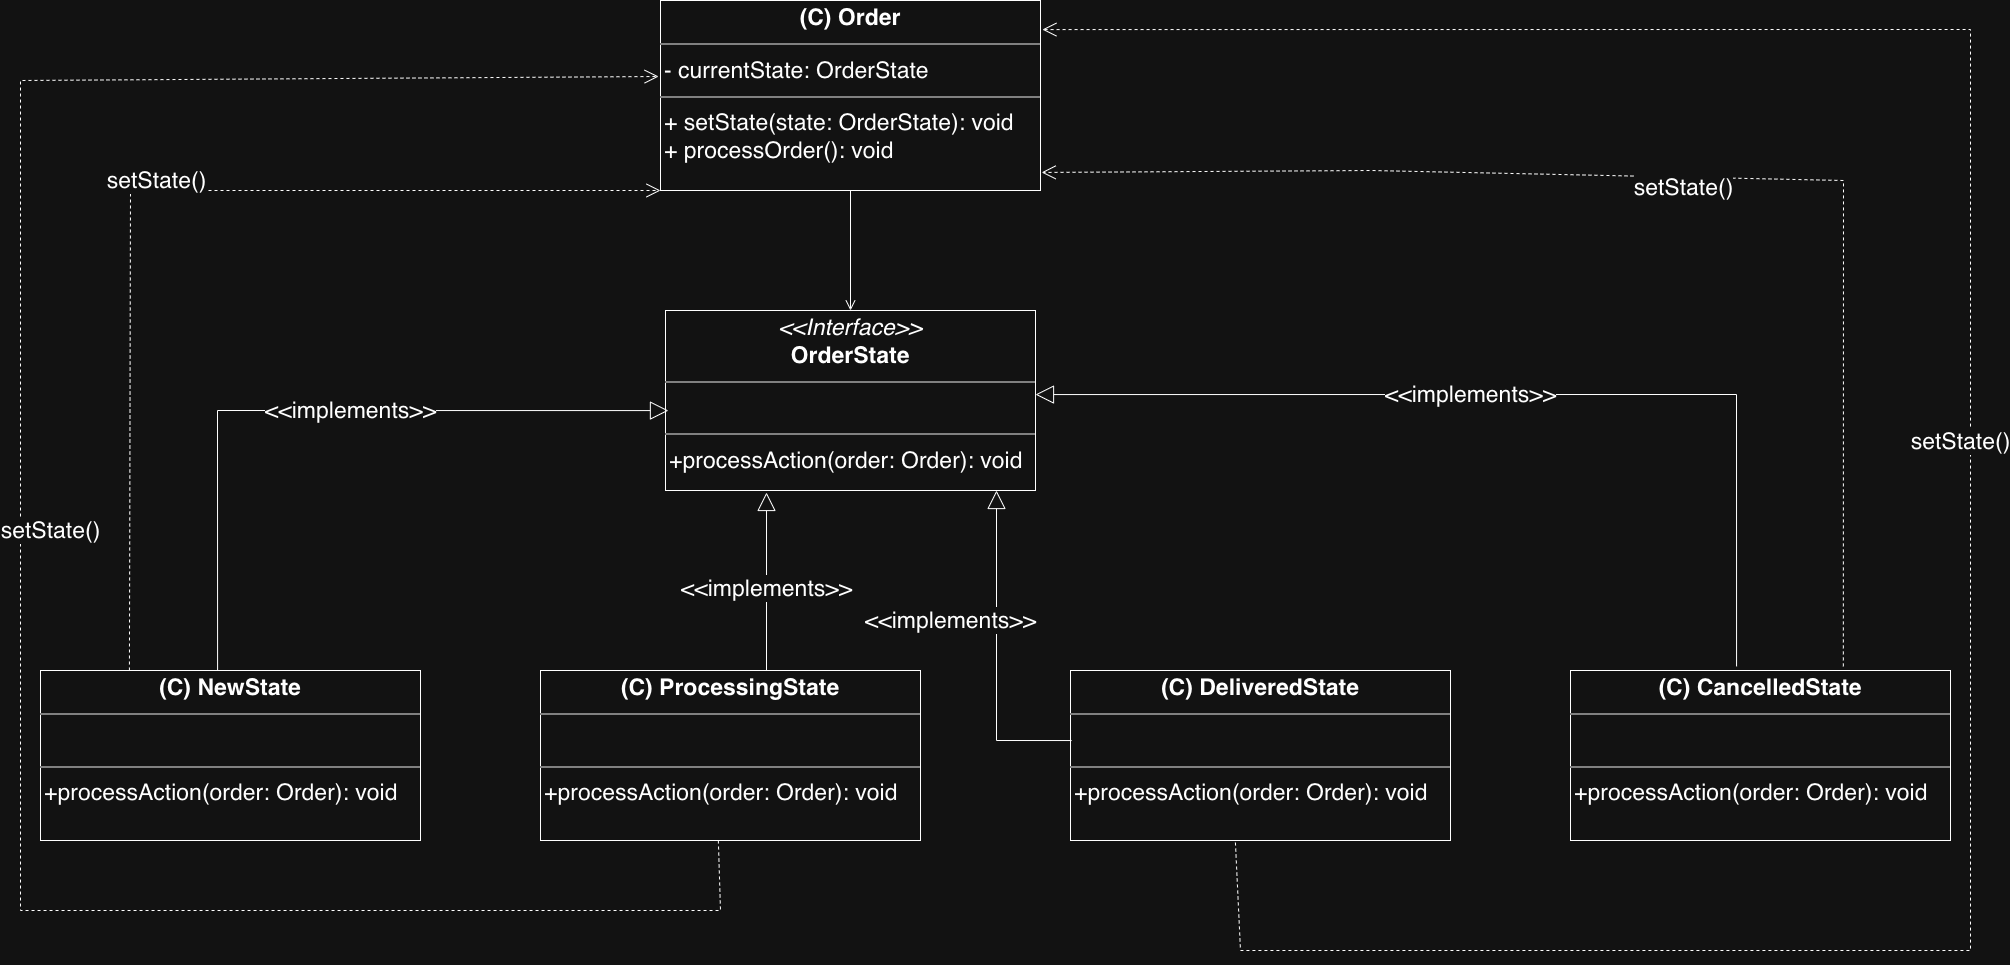

The diagram above was exported from draw.io. Its source (the exported page's mxGraphModel, read from the mxfile embedded in the PNG):
<mxGraphModel dx="1216" dy="1194" grid="1" gridSize="10" guides="1" tooltips="1" connect="1" arrows="1" fold="1" page="1" pageScale="1" pageWidth="850" pageHeight="1100" math="0" shadow="0">
  <root>
    <mxCell id="0" />
    <mxCell id="1" parent="0" />
    <mxCell id="KHVyyGpN9FAAdukpqUEB-5" parent="1" style="verticalAlign=top;align=left;overflow=fill;html=1;whiteSpace=wrap;fontSize=23;" value="&lt;p style=&quot;margin:0px;margin-top:4px;text-align:center;&quot;&gt;&lt;b&gt;(C) Order&lt;/b&gt;&lt;/p&gt;&lt;hr style=&quot;border-style:solid;&quot;&gt;&lt;p style=&quot;margin:0px;margin-left:4px;&quot;&gt;- currentState: OrderState&lt;/p&gt;&lt;hr style=&quot;border-style:solid;&quot;&gt;&lt;p style=&quot;margin:0px;margin-left:4px;&quot;&gt;+ setState(state: OrderState): void&lt;/p&gt;&lt;p style=&quot;margin:0px;margin-left:4px;&quot;&gt;+ processOrder(): void&lt;/p&gt;" vertex="1">
      <mxGeometry height="190" width="380" x="1580" y="10" as="geometry" />
    </mxCell>
    <mxCell id="KHVyyGpN9FAAdukpqUEB-6" parent="1" style="verticalAlign=top;align=left;overflow=fill;html=1;whiteSpace=wrap;fontSize=23;" value="&lt;p style=&quot;margin:0px;margin-top:4px;text-align:center;&quot;&gt;&lt;i&gt;&amp;lt;&amp;lt;Interface&amp;gt;&amp;gt;&lt;/i&gt;&lt;br&gt;&lt;b&gt;OrderState&lt;/b&gt;&lt;/p&gt;&lt;hr style=&quot;border-style:solid;&quot;&gt;&lt;p style=&quot;margin:0px;margin-left:4px;&quot;&gt;&lt;br&gt;&lt;/p&gt;&lt;hr style=&quot;border-style:solid;&quot;&gt;&lt;p style=&quot;margin:0px;margin-left:4px;&quot;&gt;+processAction(order: Order): void&lt;/p&gt;" vertex="1">
      <mxGeometry height="180" width="370" x="1585" y="320" as="geometry" />
    </mxCell>
    <mxCell id="KHVyyGpN9FAAdukpqUEB-9" parent="1" style="verticalAlign=top;align=left;overflow=fill;html=1;whiteSpace=wrap;fontSize=23;" value="&lt;p style=&quot;margin:0px;margin-top:4px;text-align:center;&quot;&gt;&lt;b&gt;(C) NewState&lt;/b&gt;&lt;/p&gt;&lt;hr style=&quot;border-style:solid;&quot;&gt;&lt;p style=&quot;margin:0px;margin-left:4px;&quot;&gt;&lt;br&gt;&lt;/p&gt;&lt;hr style=&quot;border-style:solid;&quot;&gt;&lt;p style=&quot;margin:0px;margin-left:4px;&quot;&gt;+processAction(order: Order): void&lt;/p&gt;" vertex="1">
      <mxGeometry height="170" width="380" x="960" y="680" as="geometry" />
    </mxCell>
    <mxCell id="KHVyyGpN9FAAdukpqUEB-10" parent="1" style="verticalAlign=top;align=left;overflow=fill;html=1;whiteSpace=wrap;fontSize=23;" value="&lt;p style=&quot;margin:0px;margin-top:4px;text-align:center;&quot;&gt;&lt;b&gt;(C) ProcessingState&lt;/b&gt;&lt;/p&gt;&lt;hr style=&quot;border-style:solid;&quot;&gt;&lt;p style=&quot;margin:0px;margin-left:4px;&quot;&gt;&lt;br&gt;&lt;/p&gt;&lt;hr style=&quot;border-style:solid;&quot;&gt;&lt;p style=&quot;margin:0px;margin-left:4px;&quot;&gt;+processAction(order: Order): void&lt;/p&gt;" vertex="1">
      <mxGeometry height="170" width="380" x="1460" y="680" as="geometry" />
    </mxCell>
    <mxCell id="KHVyyGpN9FAAdukpqUEB-11" parent="1" style="verticalAlign=top;align=left;overflow=fill;html=1;whiteSpace=wrap;fontSize=23;" value="&lt;p style=&quot;margin:0px;margin-top:4px;text-align:center;&quot;&gt;&lt;b&gt;(C) DeliveredState&lt;/b&gt;&lt;/p&gt;&lt;hr style=&quot;border-style:solid;&quot;&gt;&lt;p style=&quot;margin:0px;margin-left:4px;&quot;&gt;&lt;br&gt;&lt;/p&gt;&lt;hr style=&quot;border-style:solid;&quot;&gt;&lt;p style=&quot;margin:0px;margin-left:4px;&quot;&gt;+processAction(order: Order): void&lt;/p&gt;" vertex="1">
      <mxGeometry height="170" width="380" x="1990" y="680" as="geometry" />
    </mxCell>
    <mxCell id="KHVyyGpN9FAAdukpqUEB-12" parent="1" style="verticalAlign=top;align=left;overflow=fill;html=1;whiteSpace=wrap;fontSize=23;" value="&lt;p style=&quot;margin:0px;margin-top:4px;text-align:center;&quot;&gt;&lt;b&gt;(C) CancelledState&lt;/b&gt;&lt;/p&gt;&lt;hr style=&quot;border-style:solid;&quot;&gt;&lt;p style=&quot;margin:0px;margin-left:4px;&quot;&gt;&lt;br&gt;&lt;/p&gt;&lt;hr style=&quot;border-style:solid;&quot;&gt;&lt;p style=&quot;margin:0px;margin-left:4px;&quot;&gt;+processAction(order: Order): void&lt;/p&gt;" vertex="1">
      <mxGeometry height="170" width="380" x="2490" y="680" as="geometry" />
    </mxCell>
    <mxCell id="KHVyyGpN9FAAdukpqUEB-14" edge="1" parent="1" source="KHVyyGpN9FAAdukpqUEB-5" style="endArrow=open;startArrow=none;endFill=0;startFill=0;endSize=8;html=1;verticalAlign=bottom;labelBackgroundColor=none;strokeWidth=1;rounded=0;exitX=0.5;exitY=1;exitDx=0;exitDy=0;entryX=0.5;entryY=0;entryDx=0;entryDy=0;" target="KHVyyGpN9FAAdukpqUEB-6" value="">
      <mxGeometry relative="1" width="160" as="geometry">
        <mxPoint x="1770" y="230" as="sourcePoint" />
        <mxPoint x="1930" y="260" as="targetPoint" />
      </mxGeometry>
    </mxCell>
    <mxCell id="KHVyyGpN9FAAdukpqUEB-15" edge="1" parent="1" source="KHVyyGpN9FAAdukpqUEB-9" style="endArrow=block;endSize=16;endFill=0;html=1;rounded=0;exitX=0.466;exitY=0;exitDx=0;exitDy=0;exitPerimeter=0;entryX=0.008;entryY=0.556;entryDx=0;entryDy=0;entryPerimeter=0;curved=0;fontSize=23;" target="KHVyyGpN9FAAdukpqUEB-6" value="&amp;lt;&amp;lt;implements&amp;gt;&amp;gt;">
      <mxGeometry relative="1" width="160" x="0.1055" as="geometry">
        <mxPoint as="offset" />
        <Array as="points">
          <mxPoint x="1137" y="420" />
        </Array>
        <mxPoint x="1790" y="540" as="sourcePoint" />
        <mxPoint x="1950" y="540" as="targetPoint" />
      </mxGeometry>
    </mxCell>
    <mxCell id="KHVyyGpN9FAAdukpqUEB-16" edge="1" parent="1" style="endArrow=block;endSize=16;endFill=0;html=1;rounded=0;exitX=0.466;exitY=0;exitDx=0;exitDy=0;exitPerimeter=0;entryX=0.273;entryY=1.011;entryDx=0;entryDy=0;entryPerimeter=0;curved=0;fontSize=23;" target="KHVyyGpN9FAAdukpqUEB-6" value="&amp;lt;&amp;lt;implements&amp;gt;&amp;gt;">
      <mxGeometry relative="1" width="160" x="0.1055" as="geometry">
        <mxPoint as="offset" />
        <Array as="points">
          <mxPoint x="1686" y="680" />
        </Array>
        <mxPoint x="1650" y="680" as="sourcePoint" />
        <mxPoint x="2101" y="420" as="targetPoint" />
      </mxGeometry>
    </mxCell>
    <mxCell id="KHVyyGpN9FAAdukpqUEB-17" edge="1" parent="1" source="KHVyyGpN9FAAdukpqUEB-11" style="endArrow=block;endSize=16;endFill=0;html=1;rounded=0;entryX=0.273;entryY=1.011;entryDx=0;entryDy=0;entryPerimeter=0;curved=0;fontSize=23;exitX=0.003;exitY=0.412;exitDx=0;exitDy=0;exitPerimeter=0;" value="&amp;lt;&amp;lt;implements&amp;gt;&amp;gt;">
      <mxGeometry relative="1" width="160" x="0.2003" y="46" as="geometry">
        <mxPoint as="offset" />
        <Array as="points">
          <mxPoint x="1916" y="750" />
        </Array>
        <mxPoint x="1916" y="760" as="sourcePoint" />
        <mxPoint x="1916" y="500" as="targetPoint" />
      </mxGeometry>
    </mxCell>
    <mxCell id="KHVyyGpN9FAAdukpqUEB-18" edge="1" parent="1" source="KHVyyGpN9FAAdukpqUEB-12" style="endArrow=block;endSize=16;endFill=0;html=1;rounded=0;exitX=0.437;exitY=-0.024;exitDx=0;exitDy=0;exitPerimeter=0;curved=0;fontSize=23;entryX=1;entryY=0.467;entryDx=0;entryDy=0;entryPerimeter=0;" target="KHVyyGpN9FAAdukpqUEB-6" value="&amp;lt;&amp;lt;implements&amp;gt;&amp;gt;">
      <mxGeometry relative="1" width="160" x="0.1055" as="geometry">
        <mxPoint as="offset" />
        <Array as="points">
          <mxPoint x="2656" y="404" />
        </Array>
        <mxPoint x="2620" y="608" as="sourcePoint" />
        <mxPoint x="2656" y="430" as="targetPoint" />
      </mxGeometry>
    </mxCell>
    <mxCell id="KHVyyGpN9FAAdukpqUEB-19" edge="1" parent="1" style="endArrow=open;endSize=12;dashed=1;html=1;rounded=0;exitX=0.229;exitY=-0.006;exitDx=0;exitDy=0;exitPerimeter=0;entryX=0;entryY=1;entryDx=0;entryDy=0;fontSize=23;" target="KHVyyGpN9FAAdukpqUEB-5" value="setState()">
      <mxGeometry relative="1" width="160" x="0.0026" y="10" as="geometry">
        <mxPoint as="offset" />
        <Array as="points">
          <mxPoint x="1050" y="200" />
        </Array>
        <mxPoint x="1048.92" y="680" as="sourcePoint" />
        <mxPoint x="1580" y="72.96000000000005" as="targetPoint" />
      </mxGeometry>
    </mxCell>
    <mxCell id="KHVyyGpN9FAAdukpqUEB-20" edge="1" parent="1" source="KHVyyGpN9FAAdukpqUEB-12" style="endArrow=open;endSize=12;dashed=1;html=1;rounded=0;exitX=0.718;exitY=-0.024;exitDx=0;exitDy=0;exitPerimeter=0;entryX=1.003;entryY=0.905;entryDx=0;entryDy=0;entryPerimeter=0;fontSize=23;" target="KHVyyGpN9FAAdukpqUEB-5" value="setState()">
      <mxGeometry relative="1" width="160" x="0.0026" y="10" as="geometry">
        <mxPoint as="offset" />
        <Array as="points">
          <mxPoint x="2763" y="190" />
          <mxPoint x="2291" y="180" />
        </Array>
        <mxPoint x="2290" y="647.04" as="sourcePoint" />
        <mxPoint x="2821.08" y="40" as="targetPoint" />
      </mxGeometry>
    </mxCell>
    <mxCell id="KHVyyGpN9FAAdukpqUEB-21" edge="1" parent="1" source="KHVyyGpN9FAAdukpqUEB-10" style="endArrow=open;endSize=12;dashed=1;html=1;rounded=0;exitX=0.468;exitY=1;exitDx=0;exitDy=0;exitPerimeter=0;entryX=-0.005;entryY=0.4;entryDx=0;entryDy=0;fontSize=23;entryPerimeter=0;" target="KHVyyGpN9FAAdukpqUEB-5" value="setState()">
      <mxGeometry relative="1" width="160" x="0.0277" y="-30" as="geometry">
        <mxPoint as="offset" />
        <Array as="points">
          <mxPoint x="1640" y="920" />
          <mxPoint x="940" y="920" />
          <mxPoint x="940" y="90" />
        </Array>
        <mxPoint x="1210" y="680" as="sourcePoint" />
        <mxPoint x="1741.08" y="200" as="targetPoint" />
      </mxGeometry>
    </mxCell>
    <mxCell id="KHVyyGpN9FAAdukpqUEB-22" edge="1" parent="1" source="KHVyyGpN9FAAdukpqUEB-11" style="endArrow=open;endSize=12;dashed=1;html=1;rounded=0;exitX=0.434;exitY=1.012;exitDx=0;exitDy=0;exitPerimeter=0;entryX=1.005;entryY=0.153;entryDx=0;entryDy=0;entryPerimeter=0;fontSize=23;" target="KHVyyGpN9FAAdukpqUEB-5" value="setState()">
      <mxGeometry relative="1" width="160" x="0.0026" y="10" as="geometry">
        <mxPoint as="offset" />
        <Array as="points">
          <mxPoint x="2160" y="960" />
          <mxPoint x="2890" y="960" />
          <mxPoint x="2890" y="39" />
        </Array>
        <mxPoint x="3072" y="696" as="sourcePoint" />
        <mxPoint x="2270" y="202" as="targetPoint" />
      </mxGeometry>
    </mxCell>
  </root>
</mxGraphModel>